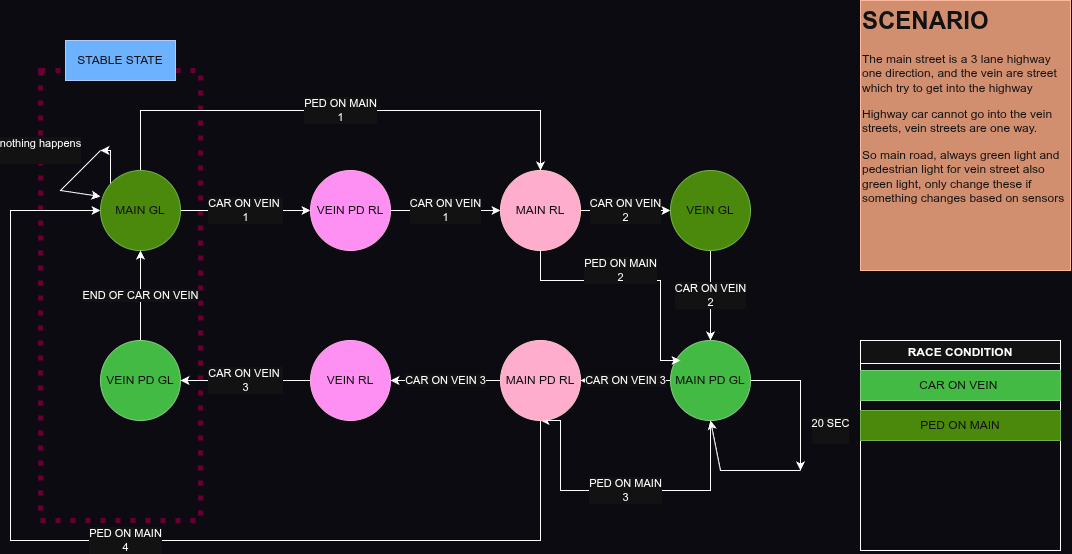

The diagram above was exported from draw.io. Its source (the exported page's mxGraphModel, read from the mxfile embedded in the PNG):
<mxGraphModel dx="2276" dy="799" grid="1" gridSize="10" guides="1" tooltips="1" connect="1" arrows="1" fold="1" page="1" pageScale="1" pageWidth="850" pageHeight="1100" background="light-dark(#FFFFFF,#0D0B12)" math="0" shadow="0">
  <root>
    <mxCell id="0" />
    <mxCell id="1" parent="0" />
    <mxCell id="IzMV6Qe7UqRfKqiYSCHK-31" parent="1" style="rounded=0;whiteSpace=wrap;html=1;fillColor=none;dashed=1;dashPattern=1 2;strokeColor=light-dark(#000000,#660033);strokeWidth=5;" value="" vertex="1">
      <mxGeometry height="450" width="160" y="110" as="geometry" />
    </mxCell>
    <mxCell id="IzMV6Qe7UqRfKqiYSCHK-5" edge="1" parent="1" source="7oGPr51TRHdTjLGsJcky-1" style="edgeStyle=orthogonalEdgeStyle;rounded=0;orthogonalLoop=1;jettySize=auto;html=1;entryX=0;entryY=0.5;entryDx=0;entryDy=0;" target="IzMV6Qe7UqRfKqiYSCHK-4" value="CAR ON VEIN&amp;nbsp;&lt;div&gt;1&lt;/div&gt;">
      <mxGeometry relative="1" as="geometry">
        <mxPoint as="offset" />
        <Array as="points">
          <mxPoint x="190" y="250" />
          <mxPoint x="190" y="250" />
        </Array>
        <mxPoint x="590" y="490" as="targetPoint" />
      </mxGeometry>
    </mxCell>
    <mxCell id="IzMV6Qe7UqRfKqiYSCHK-16" edge="1" parent="1" source="7oGPr51TRHdTjLGsJcky-1" style="edgeStyle=orthogonalEdgeStyle;rounded=0;orthogonalLoop=1;jettySize=auto;html=1;">
      <mxGeometry relative="1" as="geometry">
        <Array as="points">
          <mxPoint x="70" y="190" />
        </Array>
        <mxPoint x="60" y="190" as="targetPoint" />
      </mxGeometry>
    </mxCell>
    <mxCell id="KcKpdxhyBzfvZl8k6aL1-1" edge="1" parent="1" source="7oGPr51TRHdTjLGsJcky-1" style="edgeStyle=orthogonalEdgeStyle;rounded=0;orthogonalLoop=1;jettySize=auto;html=1;entryX=0.5;entryY=0;entryDx=0;entryDy=0;" target="IzMV6Qe7UqRfKqiYSCHK-1" value="PED ON MAIN&lt;div&gt;1&lt;/div&gt;">
      <mxGeometry relative="1" as="geometry">
        <Array as="points">
          <mxPoint x="100" y="150" />
          <mxPoint x="500" y="150" />
        </Array>
      </mxGeometry>
    </mxCell>
    <mxCell id="7oGPr51TRHdTjLGsJcky-1" parent="1" style="ellipse;whiteSpace=wrap;html=1;aspect=fixed;rotation=0;fillColor=#60a917;fontColor=#ffffff;strokeColor=#2D7600;" value="MAIN GL" vertex="1">
      <mxGeometry height="80" width="80" x="60" y="210" as="geometry" />
    </mxCell>
    <mxCell id="IzMV6Qe7UqRfKqiYSCHK-23" edge="1" parent="1" source="7oGPr51TRHdTjLGsJcky-4" style="edgeStyle=orthogonalEdgeStyle;rounded=0;orthogonalLoop=1;jettySize=auto;html=1;" target="7oGPr51TRHdTjLGsJcky-6" value="CAR ON VEIN&lt;div&gt;2&lt;/div&gt;">
      <mxGeometry relative="1" as="geometry" />
    </mxCell>
    <mxCell id="7oGPr51TRHdTjLGsJcky-4" parent="1" style="ellipse;whiteSpace=wrap;html=1;aspect=fixed;fillColor=#60a917;fontColor=#ffffff;strokeColor=#2D7600;" value="VEIN GL" vertex="1">
      <mxGeometry height="80" width="80" x="630" y="210" as="geometry" />
    </mxCell>
    <mxCell id="IzMV6Qe7UqRfKqiYSCHK-30" edge="1" parent="1" source="7oGPr51TRHdTjLGsJcky-5" style="edgeStyle=orthogonalEdgeStyle;rounded=0;orthogonalLoop=1;jettySize=auto;html=1;entryX=0.5;entryY=1;entryDx=0;entryDy=0;" target="7oGPr51TRHdTjLGsJcky-1" value="END OF CAR ON VEIN">
      <mxGeometry relative="1" as="geometry" />
    </mxCell>
    <mxCell id="7oGPr51TRHdTjLGsJcky-5" parent="1" style="ellipse;whiteSpace=wrap;html=1;aspect=fixed;fillColor=#008a00;fontColor=#ffffff;strokeColor=#005700;" value="VEIN PD GL" vertex="1">
      <mxGeometry height="80" width="80" x="60" y="380" as="geometry" />
    </mxCell>
    <mxCell id="IzMV6Qe7UqRfKqiYSCHK-24" edge="1" parent="1" source="7oGPr51TRHdTjLGsJcky-6" style="edgeStyle=orthogonalEdgeStyle;rounded=0;orthogonalLoop=1;jettySize=auto;html=1;" value="20 SEC&lt;div&gt;&lt;br&gt;&lt;/div&gt;">
      <mxGeometry relative="1" x="0.4286" y="30" as="geometry">
        <mxPoint as="offset" />
        <mxPoint x="760" y="510" as="targetPoint" />
      </mxGeometry>
    </mxCell>
    <mxCell id="IzMV6Qe7UqRfKqiYSCHK-27" edge="1" parent="1" source="7oGPr51TRHdTjLGsJcky-6" style="edgeStyle=orthogonalEdgeStyle;rounded=0;orthogonalLoop=1;jettySize=auto;html=1;entryX=1;entryY=0.5;entryDx=0;entryDy=0;" target="IzMV6Qe7UqRfKqiYSCHK-3" value="CAR ON VEIN 3">
      <mxGeometry relative="1" as="geometry" />
    </mxCell>
    <mxCell id="KcKpdxhyBzfvZl8k6aL1-4" edge="1" parent="1" source="7oGPr51TRHdTjLGsJcky-6" style="edgeStyle=orthogonalEdgeStyle;rounded=0;orthogonalLoop=1;jettySize=auto;html=1;entryX=0.5;entryY=1;entryDx=0;entryDy=0;" target="IzMV6Qe7UqRfKqiYSCHK-3" value="PED ON MAIN&lt;div&gt;3&lt;/div&gt;">
      <mxGeometry relative="1" as="geometry">
        <Array as="points">
          <mxPoint x="670" y="530" />
          <mxPoint x="520" y="530" />
          <mxPoint x="520" y="460" />
        </Array>
      </mxGeometry>
    </mxCell>
    <mxCell id="7oGPr51TRHdTjLGsJcky-6" parent="1" style="ellipse;whiteSpace=wrap;html=1;aspect=fixed;fillColor=#008a00;fontColor=#ffffff;strokeColor=#005700;" value="MAIN PD GL" vertex="1">
      <mxGeometry height="80" width="80" x="630" y="380" as="geometry" />
    </mxCell>
    <mxCell id="IzMV6Qe7UqRfKqiYSCHK-22" edge="1" parent="1" source="IzMV6Qe7UqRfKqiYSCHK-1" style="edgeStyle=orthogonalEdgeStyle;rounded=0;orthogonalLoop=1;jettySize=auto;html=1;" target="7oGPr51TRHdTjLGsJcky-4" value="CAR ON VEIN&lt;div&gt;2&lt;/div&gt;">
      <mxGeometry relative="1" as="geometry" />
    </mxCell>
    <mxCell id="IzMV6Qe7UqRfKqiYSCHK-1" parent="1" style="ellipse;whiteSpace=wrap;html=1;aspect=fixed;fillColor=#a20025;fontColor=#ffffff;strokeColor=#6F0000;" value="MAIN RL" vertex="1">
      <mxGeometry height="80" width="80" x="460" y="210" as="geometry" />
    </mxCell>
    <mxCell id="IzMV6Qe7UqRfKqiYSCHK-28" edge="1" parent="1" source="IzMV6Qe7UqRfKqiYSCHK-3" style="edgeStyle=orthogonalEdgeStyle;rounded=0;orthogonalLoop=1;jettySize=auto;html=1;entryX=1;entryY=0.5;entryDx=0;entryDy=0;" target="IzMV6Qe7UqRfKqiYSCHK-2" value="CAR ON VEIN 3">
      <mxGeometry relative="1" as="geometry" />
    </mxCell>
    <mxCell id="KcKpdxhyBzfvZl8k6aL1-5" edge="1" parent="1" source="IzMV6Qe7UqRfKqiYSCHK-3" style="edgeStyle=orthogonalEdgeStyle;rounded=0;orthogonalLoop=1;jettySize=auto;html=1;entryX=0;entryY=0.5;entryDx=0;entryDy=0;" target="7oGPr51TRHdTjLGsJcky-1" value="PED ON MAIN&lt;div&gt;4&lt;/div&gt;">
      <mxGeometry relative="1" as="geometry">
        <Array as="points">
          <mxPoint x="500" y="580" />
          <mxPoint x="-30" y="580" />
          <mxPoint x="-30" y="250" />
        </Array>
      </mxGeometry>
    </mxCell>
    <mxCell id="IzMV6Qe7UqRfKqiYSCHK-3" parent="1" style="ellipse;whiteSpace=wrap;html=1;aspect=fixed;fillColor=#a20025;fontColor=#ffffff;strokeColor=#6F0000;" value="MAIN PD RL" vertex="1">
      <mxGeometry height="80" width="80" x="460" y="380" as="geometry" />
    </mxCell>
    <mxCell id="IzMV6Qe7UqRfKqiYSCHK-20" edge="1" parent="1" source="IzMV6Qe7UqRfKqiYSCHK-4" style="edgeStyle=orthogonalEdgeStyle;rounded=0;orthogonalLoop=1;jettySize=auto;html=1;entryX=0;entryY=0.5;entryDx=0;entryDy=0;" target="IzMV6Qe7UqRfKqiYSCHK-1" value="CAR ON VEIN&lt;div&gt;1&lt;/div&gt;">
      <mxGeometry relative="1" as="geometry" />
    </mxCell>
    <mxCell id="IzMV6Qe7UqRfKqiYSCHK-4" parent="1" style="ellipse;whiteSpace=wrap;html=1;aspect=fixed;fillColor=#d80073;fontColor=#ffffff;strokeColor=#A50040;" value="VEIN PD RL" vertex="1">
      <mxGeometry height="80" width="80" x="270" y="210" as="geometry" />
    </mxCell>
    <mxCell id="IzMV6Qe7UqRfKqiYSCHK-29" edge="1" parent="1" source="IzMV6Qe7UqRfKqiYSCHK-2" style="edgeStyle=orthogonalEdgeStyle;rounded=0;orthogonalLoop=1;jettySize=auto;html=1;" target="7oGPr51TRHdTjLGsJcky-5" value="CAR ON VEIN&amp;nbsp;&lt;div&gt;3&lt;/div&gt;">
      <mxGeometry relative="1" as="geometry" />
    </mxCell>
    <mxCell id="IzMV6Qe7UqRfKqiYSCHK-2" parent="1" style="ellipse;whiteSpace=wrap;html=1;aspect=fixed;fillColor=#d80073;fontColor=#ffffff;strokeColor=#A50040;" value="VEIN RL" vertex="1">
      <mxGeometry height="80" width="80" x="270" y="380" as="geometry" />
    </mxCell>
    <mxCell id="IzMV6Qe7UqRfKqiYSCHK-18" edge="1" parent="1" style="endArrow=classic;html=1;rounded=0;entryX=0;entryY=0.325;entryDx=0;entryDy=0;entryPerimeter=0;" target="7oGPr51TRHdTjLGsJcky-1" value="nothing happens&lt;div&gt;&lt;br&gt;&lt;/div&gt;">
      <mxGeometry height="50" relative="1" width="50" x="-0.1254" y="-42" as="geometry">
        <mxPoint x="-1" as="offset" />
        <Array as="points">
          <mxPoint x="20" y="230" />
        </Array>
        <mxPoint x="60" y="190" as="sourcePoint" />
        <mxPoint x="450" y="390" as="targetPoint" />
      </mxGeometry>
    </mxCell>
    <mxCell id="IzMV6Qe7UqRfKqiYSCHK-25" edge="1" parent="1" style="endArrow=classic;html=1;rounded=0;entryX=0.5;entryY=1;entryDx=0;entryDy=0;" target="7oGPr51TRHdTjLGsJcky-6" value="">
      <mxGeometry height="50" relative="1" width="50" as="geometry">
        <Array as="points">
          <mxPoint x="680" y="510" />
        </Array>
        <mxPoint x="760" y="510" as="sourcePoint" />
        <mxPoint x="670" y="500" as="targetPoint" />
      </mxGeometry>
    </mxCell>
    <mxCell id="IzMV6Qe7UqRfKqiYSCHK-34" parent="1" style="text;html=1;whiteSpace=wrap;strokeColor=#001DBC;fillColor=#0050ef;align=center;verticalAlign=middle;rounded=0;fontColor=#ffffff;" value="STABLE STATE" vertex="1">
      <mxGeometry height="40" width="110" x="25" y="80" as="geometry" />
    </mxCell>
    <mxCell id="KcKpdxhyBzfvZl8k6aL1-3" edge="1" parent="1" source="IzMV6Qe7UqRfKqiYSCHK-1" style="edgeStyle=orthogonalEdgeStyle;rounded=0;orthogonalLoop=1;jettySize=auto;html=1;entryX=0.125;entryY=0.25;entryDx=0;entryDy=0;entryPerimeter=0;" target="7oGPr51TRHdTjLGsJcky-6" value="PED ON MAIN&lt;div&gt;2&lt;/div&gt;">
      <mxGeometry relative="1" x="-0.12" y="10" as="geometry">
        <mxPoint as="offset" />
        <Array as="points">
          <mxPoint x="500" y="320" />
          <mxPoint x="620" y="320" />
          <mxPoint x="620" y="400" />
        </Array>
      </mxGeometry>
    </mxCell>
    <mxCell id="KcKpdxhyBzfvZl8k6aL1-7" parent="1" style="swimlane;whiteSpace=wrap;html=1;" value="RACE CONDITION" vertex="1">
      <mxGeometry height="210" width="200" x="820" y="380" as="geometry" />
    </mxCell>
    <mxCell id="KcKpdxhyBzfvZl8k6aL1-6" parent="KcKpdxhyBzfvZl8k6aL1-7" style="text;html=1;whiteSpace=wrap;strokeColor=#005700;fillColor=#008a00;align=center;verticalAlign=middle;rounded=0;fontColor=#ffffff;" value="CAR ON VEIN&amp;nbsp;" vertex="1">
      <mxGeometry height="30" width="200" y="30" as="geometry" />
    </mxCell>
    <mxCell id="KcKpdxhyBzfvZl8k6aL1-9" parent="KcKpdxhyBzfvZl8k6aL1-7" style="text;html=1;whiteSpace=wrap;strokeColor=#2D7600;fillColor=#60a917;align=center;verticalAlign=middle;rounded=0;fontColor=#ffffff;" value="PED ON MAIN" vertex="1">
      <mxGeometry height="30" width="200" y="70" as="geometry" />
    </mxCell>
    <mxCell id="KcKpdxhyBzfvZl8k6aL1-10" parent="1" style="text;html=1;whiteSpace=wrap;overflow=hidden;rounded=0;fillColor=#a0522d;fontColor=#ffffff;strokeColor=#6D1F00;" value="&lt;h1 style=&quot;margin-top: 0px;&quot;&gt;SCENARIO&lt;/h1&gt;&lt;p&gt;The main street is a 3 lane highway one direction, and the vein are street which try to get into the highway&lt;/p&gt;&lt;p&gt;Highway car cannot go into the vein streets, vein streets are one way.&lt;/p&gt;&lt;p&gt;So main road, always green light and pedestrian light for vein street also green light, only change these if something changes based on sensors&lt;/p&gt;" vertex="1">
      <mxGeometry height="270" width="210" x="820" y="40" as="geometry" />
    </mxCell>
  </root>
</mxGraphModel>